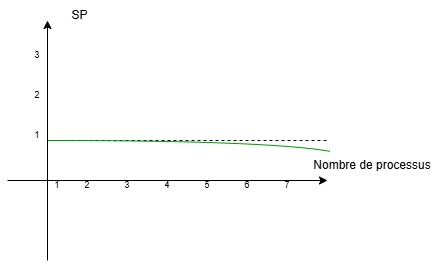

The diagram above was exported from draw.io. Its source (the exported page's mxGraphModel, read from the mxfile embedded in the PNG):
<mxGraphModel dx="724" dy="450" grid="1" gridSize="10" guides="1" tooltips="1" connect="1" arrows="1" fold="1" page="1" pageScale="1" pageWidth="827" pageHeight="1169" math="0" shadow="0">
  <root>
    <mxCell id="0" />
    <mxCell id="1" parent="0" />
    <mxCell id="KMvjg4FTz1stZkRKf6av-1" value="" style="endArrow=classic;html=1;rounded=0;" parent="1" edge="1">
      <mxGeometry width="50" height="50" relative="1" as="geometry">
        <mxPoint x="160" y="360" as="sourcePoint" />
        <mxPoint x="480" y="360" as="targetPoint" />
      </mxGeometry>
    </mxCell>
    <mxCell id="KMvjg4FTz1stZkRKf6av-2" value="" style="endArrow=classic;html=1;rounded=0;" parent="1" edge="1">
      <mxGeometry width="50" height="50" relative="1" as="geometry">
        <mxPoint x="200" y="440" as="sourcePoint" />
        <mxPoint x="200" y="200" as="targetPoint" />
      </mxGeometry>
    </mxCell>
    <mxCell id="KMvjg4FTz1stZkRKf6av-3" value="1" style="text;html=1;align=center;verticalAlign=middle;whiteSpace=wrap;rounded=0;fontSize=9;" parent="1" vertex="1">
      <mxGeometry x="180" y="350" width="60" height="30" as="geometry" />
    </mxCell>
    <mxCell id="KMvjg4FTz1stZkRKf6av-4" value="7" style="text;html=1;align=center;verticalAlign=middle;whiteSpace=wrap;rounded=0;fontSize=9;" parent="1" vertex="1">
      <mxGeometry x="410" y="350" width="60" height="30" as="geometry" />
    </mxCell>
    <mxCell id="KMvjg4FTz1stZkRKf6av-5" value="6" style="text;html=1;align=center;verticalAlign=middle;whiteSpace=wrap;rounded=0;fontSize=9;" parent="1" vertex="1">
      <mxGeometry x="370" y="350" width="60" height="30" as="geometry" />
    </mxCell>
    <mxCell id="KMvjg4FTz1stZkRKf6av-6" value="5" style="text;html=1;align=center;verticalAlign=middle;whiteSpace=wrap;rounded=0;fontSize=9;" parent="1" vertex="1">
      <mxGeometry x="330" y="350" width="60" height="30" as="geometry" />
    </mxCell>
    <mxCell id="KMvjg4FTz1stZkRKf6av-7" value="4" style="text;html=1;align=center;verticalAlign=middle;whiteSpace=wrap;rounded=0;fontSize=9;" parent="1" vertex="1">
      <mxGeometry x="290" y="350" width="60" height="30" as="geometry" />
    </mxCell>
    <mxCell id="KMvjg4FTz1stZkRKf6av-8" value="3" style="text;html=1;align=center;verticalAlign=middle;whiteSpace=wrap;rounded=0;fontSize=9;" parent="1" vertex="1">
      <mxGeometry x="250" y="350" width="60" height="30" as="geometry" />
    </mxCell>
    <mxCell id="KMvjg4FTz1stZkRKf6av-9" value="2" style="text;html=1;align=center;verticalAlign=middle;whiteSpace=wrap;rounded=0;fontSize=9;" parent="1" vertex="1">
      <mxGeometry x="210" y="350" width="60" height="30" as="geometry" />
    </mxCell>
    <mxCell id="KMvjg4FTz1stZkRKf6av-14" value="Nombre de processus" style="text;html=1;align=center;verticalAlign=middle;whiteSpace=wrap;rounded=0;" parent="1" vertex="1">
      <mxGeometry x="460" y="330" width="130" height="30" as="geometry" />
    </mxCell>
    <mxCell id="KMvjg4FTz1stZkRKf6av-15" value="1" style="text;html=1;align=center;verticalAlign=middle;whiteSpace=wrap;rounded=0;fontSize=9;" parent="1" vertex="1">
      <mxGeometry x="160" y="300" width="60" height="30" as="geometry" />
    </mxCell>
    <mxCell id="KMvjg4FTz1stZkRKf6av-16" value="2" style="text;html=1;align=center;verticalAlign=middle;whiteSpace=wrap;rounded=0;fontSize=9;" parent="1" vertex="1">
      <mxGeometry x="160" y="260" width="60" height="30" as="geometry" />
    </mxCell>
    <mxCell id="KMvjg4FTz1stZkRKf6av-17" value="3" style="text;html=1;align=center;verticalAlign=middle;whiteSpace=wrap;rounded=0;fontSize=9;" parent="1" vertex="1">
      <mxGeometry x="160" y="220" width="60" height="30" as="geometry" />
    </mxCell>
    <mxCell id="KMvjg4FTz1stZkRKf6av-24" value="SP" style="text;html=1;align=center;verticalAlign=middle;whiteSpace=wrap;rounded=0;" parent="1" vertex="1">
      <mxGeometry x="200" y="180" width="65" height="30" as="geometry" />
    </mxCell>
    <mxCell id="KMvjg4FTz1stZkRKf6av-28" value="" style="endArrow=none;dashed=1;html=1;rounded=0;" parent="1" edge="1">
      <mxGeometry width="50" height="50" relative="1" as="geometry">
        <mxPoint x="200" y="320" as="sourcePoint" />
        <mxPoint x="480" y="320" as="targetPoint" />
      </mxGeometry>
    </mxCell>
    <mxCell id="KMvjg4FTz1stZkRKf6av-31" value="" style="curved=1;endArrow=none;html=1;rounded=0;exitX=0.667;exitY=0.667;exitDx=0;exitDy=0;exitPerimeter=0;startFill=0;fillColor=#6d8764;strokeColor=#009900;entryX=0.173;entryY=0.028;entryDx=0;entryDy=0;entryPerimeter=0;" parent="1" source="KMvjg4FTz1stZkRKf6av-15" edge="1" target="KMvjg4FTz1stZkRKf6av-14">
      <mxGeometry width="50" height="50" relative="1" as="geometry">
        <mxPoint x="380" y="270" as="sourcePoint" />
        <mxPoint x="440" y="200" as="targetPoint" />
        <Array as="points">
          <mxPoint x="420" y="320" />
        </Array>
      </mxGeometry>
    </mxCell>
  </root>
</mxGraphModel>